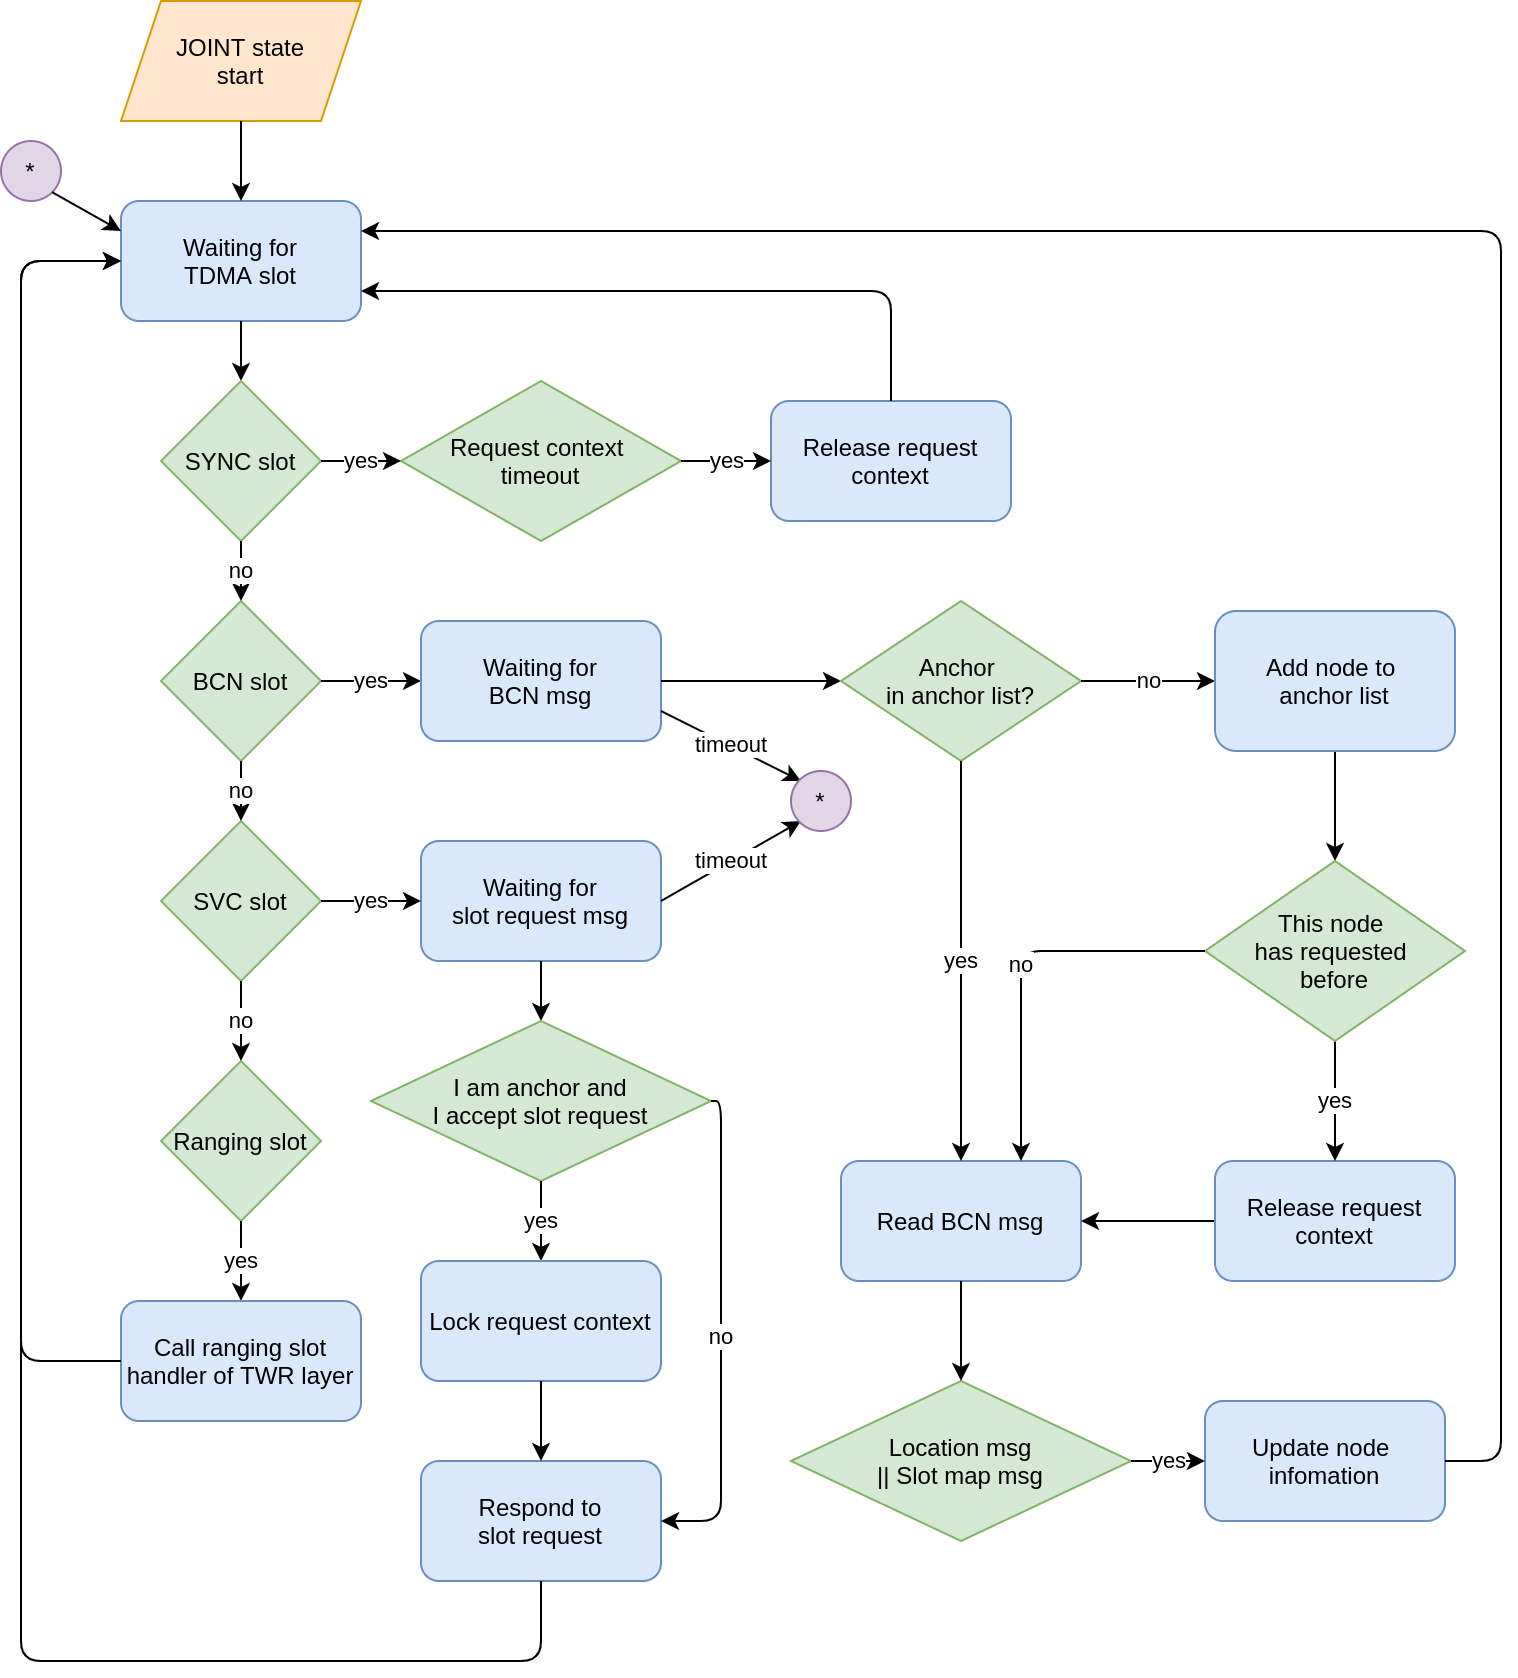

The diagram above was exported from draw.io. Its source (the exported page's mxGraphModel, read from the mxfile embedded in the PNG):
<mxGraphModel dx="1355" dy="825" grid="1" gridSize="10" guides="1" tooltips="1" connect="1" arrows="1" fold="1" page="1" pageScale="1" pageWidth="850" pageHeight="1100" math="0" shadow="0">
  <root>
    <mxCell id="0" />
    <mxCell id="1" parent="0" />
    <mxCell id="9ycXTJrdgcdwcRAIOsYs-1" value="BCN slot" style="rhombus;whiteSpace=wrap;html=1;fillColor=#d5e8d4;strokeColor=#82b366;" parent="1" vertex="1">
      <mxGeometry x="120" y="340" width="80" height="80" as="geometry" />
    </mxCell>
    <mxCell id="9ycXTJrdgcdwcRAIOsYs-2" value="Waiting for&lt;br&gt;TDMA slot" style="rounded=1;whiteSpace=wrap;html=1;fillColor=#dae8fc;strokeColor=#6c8ebf;" parent="1" vertex="1">
      <mxGeometry x="100" y="140" width="120" height="60" as="geometry" />
    </mxCell>
    <mxCell id="9ycXTJrdgcdwcRAIOsYs-3" value="SVC slot" style="rhombus;whiteSpace=wrap;html=1;fillColor=#d5e8d4;strokeColor=#82b366;" parent="1" vertex="1">
      <mxGeometry x="120" y="450" width="80" height="80" as="geometry" />
    </mxCell>
    <mxCell id="9ycXTJrdgcdwcRAIOsYs-4" value="Ranging slot" style="rhombus;whiteSpace=wrap;html=1;fillColor=#d5e8d4;strokeColor=#82b366;" parent="1" vertex="1">
      <mxGeometry x="120" y="570" width="80" height="80" as="geometry" />
    </mxCell>
    <mxCell id="9ycXTJrdgcdwcRAIOsYs-5" value="" style="endArrow=classic;html=1;exitX=0.5;exitY=1;exitDx=0;exitDy=0;entryX=0.5;entryY=0;entryDx=0;entryDy=0;" parent="1" source="9ycXTJrdgcdwcRAIOsYs-2" target="9ycXTJrdgcdwcRAIOsYs-55" edge="1">
      <mxGeometry width="50" height="50" relative="1" as="geometry">
        <mxPoint x="240" y="410" as="sourcePoint" />
        <mxPoint x="290" y="360" as="targetPoint" />
      </mxGeometry>
    </mxCell>
    <mxCell id="9ycXTJrdgcdwcRAIOsYs-6" value="no" style="endArrow=classic;html=1;exitX=0.5;exitY=1;exitDx=0;exitDy=0;" parent="1" source="9ycXTJrdgcdwcRAIOsYs-1" target="9ycXTJrdgcdwcRAIOsYs-3" edge="1">
      <mxGeometry width="50" height="50" relative="1" as="geometry">
        <mxPoint x="240" y="500" as="sourcePoint" />
        <mxPoint x="290" y="450" as="targetPoint" />
      </mxGeometry>
    </mxCell>
    <mxCell id="9ycXTJrdgcdwcRAIOsYs-7" value="no" style="endArrow=classic;html=1;exitX=0.5;exitY=1;exitDx=0;exitDy=0;entryX=0.5;entryY=0;entryDx=0;entryDy=0;" parent="1" source="9ycXTJrdgcdwcRAIOsYs-3" target="9ycXTJrdgcdwcRAIOsYs-4" edge="1">
      <mxGeometry width="50" height="50" relative="1" as="geometry">
        <mxPoint x="170" y="420" as="sourcePoint" />
        <mxPoint x="170" y="460" as="targetPoint" />
      </mxGeometry>
    </mxCell>
    <mxCell id="9ycXTJrdgcdwcRAIOsYs-8" value="yes" style="endArrow=classic;html=1;exitX=0.5;exitY=1;exitDx=0;exitDy=0;entryX=0.5;entryY=0;entryDx=0;entryDy=0;" parent="1" source="9ycXTJrdgcdwcRAIOsYs-4" target="9ycXTJrdgcdwcRAIOsYs-39" edge="1">
      <mxGeometry width="50" height="50" relative="1" as="geometry">
        <mxPoint x="130" y="500" as="sourcePoint" />
        <mxPoint x="99.99999999999977" y="260" as="targetPoint" />
        <Array as="points">
          <mxPoint x="160" y="660" />
          <mxPoint x="160" y="670" />
        </Array>
      </mxGeometry>
    </mxCell>
    <mxCell id="9ycXTJrdgcdwcRAIOsYs-9" value="yes" style="endArrow=classic;html=1;exitX=1;exitY=0.5;exitDx=0;exitDy=0;entryX=0;entryY=0.5;entryDx=0;entryDy=0;" parent="1" source="9ycXTJrdgcdwcRAIOsYs-1" target="9ycXTJrdgcdwcRAIOsYs-10" edge="1">
      <mxGeometry width="50" height="50" relative="1" as="geometry">
        <mxPoint x="350" y="440" as="sourcePoint" />
        <mxPoint x="290" y="370" as="targetPoint" />
      </mxGeometry>
    </mxCell>
    <mxCell id="9ycXTJrdgcdwcRAIOsYs-10" value="Waiting for&lt;br&gt;BCN msg" style="rounded=1;whiteSpace=wrap;html=1;fillColor=#dae8fc;strokeColor=#6c8ebf;" parent="1" vertex="1">
      <mxGeometry x="250" y="350" width="120" height="60" as="geometry" />
    </mxCell>
    <mxCell id="9ycXTJrdgcdwcRAIOsYs-12" value="" style="endArrow=classic;html=1;exitX=1;exitY=0.5;exitDx=0;exitDy=0;entryX=0;entryY=0.5;entryDx=0;entryDy=0;" parent="1" source="9ycXTJrdgcdwcRAIOsYs-10" target="9ycXTJrdgcdwcRAIOsYs-13" edge="1">
      <mxGeometry width="50" height="50" relative="1" as="geometry">
        <mxPoint x="400" y="370" as="sourcePoint" />
        <mxPoint x="520" y="370" as="targetPoint" />
      </mxGeometry>
    </mxCell>
    <mxCell id="9ycXTJrdgcdwcRAIOsYs-13" value="Anchor&amp;nbsp;&lt;br&gt;in anchor list?" style="rhombus;whiteSpace=wrap;html=1;fillColor=#d5e8d4;strokeColor=#82b366;" parent="1" vertex="1">
      <mxGeometry x="460" y="340" width="120" height="80" as="geometry" />
    </mxCell>
    <mxCell id="9ycXTJrdgcdwcRAIOsYs-14" value="no" style="endArrow=classic;html=1;exitX=1;exitY=0.5;exitDx=0;exitDy=0;entryX=0;entryY=0.5;entryDx=0;entryDy=0;" parent="1" source="9ycXTJrdgcdwcRAIOsYs-13" target="sjM40JKhvbp3ZAQwICgh-2" edge="1">
      <mxGeometry width="50" height="50" relative="1" as="geometry">
        <mxPoint x="570" y="430" as="sourcePoint" />
        <mxPoint x="635" y="380" as="targetPoint" />
      </mxGeometry>
    </mxCell>
    <mxCell id="9ycXTJrdgcdwcRAIOsYs-15" value="Read BCN msg" style="rounded=1;whiteSpace=wrap;html=1;fillColor=#dae8fc;strokeColor=#6c8ebf;" parent="1" vertex="1">
      <mxGeometry x="460" y="620" width="120" height="60" as="geometry" />
    </mxCell>
    <mxCell id="9ycXTJrdgcdwcRAIOsYs-16" value="yes" style="endArrow=classic;html=1;exitX=0.5;exitY=1;exitDx=0;exitDy=0;entryX=0.5;entryY=0;entryDx=0;entryDy=0;" parent="1" source="9ycXTJrdgcdwcRAIOsYs-13" target="9ycXTJrdgcdwcRAIOsYs-15" edge="1">
      <mxGeometry width="50" height="50" relative="1" as="geometry">
        <mxPoint x="630" y="540" as="sourcePoint" />
        <mxPoint x="680" y="490" as="targetPoint" />
        <Array as="points" />
      </mxGeometry>
    </mxCell>
    <mxCell id="9ycXTJrdgcdwcRAIOsYs-17" value="" style="endArrow=classic;html=1;entryX=1;entryY=0.5;entryDx=0;entryDy=0;exitX=0;exitY=0.5;exitDx=0;exitDy=0;" parent="1" source="9ycXTJrdgcdwcRAIOsYs-53" target="9ycXTJrdgcdwcRAIOsYs-15" edge="1">
      <mxGeometry width="50" height="50" relative="1" as="geometry">
        <mxPoint x="639" y="616" as="sourcePoint" />
        <mxPoint x="680" y="490" as="targetPoint" />
        <Array as="points" />
      </mxGeometry>
    </mxCell>
    <mxCell id="9ycXTJrdgcdwcRAIOsYs-18" value="Location&amp;nbsp;msg&lt;br&gt;|| Slot map msg" style="rhombus;whiteSpace=wrap;html=1;fillColor=#d5e8d4;strokeColor=#82b366;" parent="1" vertex="1">
      <mxGeometry x="435" y="730" width="170" height="80" as="geometry" />
    </mxCell>
    <mxCell id="9ycXTJrdgcdwcRAIOsYs-19" value="" style="endArrow=classic;html=1;exitX=0.5;exitY=1;exitDx=0;exitDy=0;entryX=0.5;entryY=0;entryDx=0;entryDy=0;" parent="1" source="9ycXTJrdgcdwcRAIOsYs-15" target="9ycXTJrdgcdwcRAIOsYs-18" edge="1">
      <mxGeometry width="50" height="50" relative="1" as="geometry">
        <mxPoint x="730" y="780" as="sourcePoint" />
        <mxPoint x="780" y="730" as="targetPoint" />
      </mxGeometry>
    </mxCell>
    <mxCell id="9ycXTJrdgcdwcRAIOsYs-20" value="Update node&amp;nbsp;&lt;br&gt;infomation" style="rounded=1;whiteSpace=wrap;html=1;fillColor=#dae8fc;strokeColor=#6c8ebf;" parent="1" vertex="1">
      <mxGeometry x="642" y="740" width="120" height="60" as="geometry" />
    </mxCell>
    <mxCell id="9ycXTJrdgcdwcRAIOsYs-21" value="yes" style="endArrow=classic;html=1;entryX=0;entryY=0.5;entryDx=0;entryDy=0;exitX=1;exitY=0.5;exitDx=0;exitDy=0;" parent="1" source="9ycXTJrdgcdwcRAIOsYs-18" target="9ycXTJrdgcdwcRAIOsYs-20" edge="1">
      <mxGeometry width="50" height="50" relative="1" as="geometry">
        <mxPoint x="557" y="800" as="sourcePoint" />
        <mxPoint x="757" y="730" as="targetPoint" />
      </mxGeometry>
    </mxCell>
    <mxCell id="9ycXTJrdgcdwcRAIOsYs-31" value="" style="endArrow=classic;html=1;exitX=1;exitY=0.5;exitDx=0;exitDy=0;entryX=1;entryY=0.25;entryDx=0;entryDy=0;" parent="1" source="9ycXTJrdgcdwcRAIOsYs-20" target="9ycXTJrdgcdwcRAIOsYs-2" edge="1">
      <mxGeometry width="50" height="50" relative="1" as="geometry">
        <mxPoint x="600" y="410" as="sourcePoint" />
        <mxPoint x="650" y="360" as="targetPoint" />
        <Array as="points">
          <mxPoint x="790" y="770" />
          <mxPoint x="790" y="155" />
        </Array>
      </mxGeometry>
    </mxCell>
    <mxCell id="9ycXTJrdgcdwcRAIOsYs-33" value="Waiting for&lt;br&gt;slot request msg" style="rounded=1;whiteSpace=wrap;html=1;fillColor=#dae8fc;strokeColor=#6c8ebf;" parent="1" vertex="1">
      <mxGeometry x="250" y="460" width="120" height="60" as="geometry" />
    </mxCell>
    <mxCell id="9ycXTJrdgcdwcRAIOsYs-34" value="yes" style="endArrow=classic;html=1;exitX=1;exitY=0.5;exitDx=0;exitDy=0;entryX=0;entryY=0.5;entryDx=0;entryDy=0;" parent="1" source="9ycXTJrdgcdwcRAIOsYs-3" target="9ycXTJrdgcdwcRAIOsYs-33" edge="1">
      <mxGeometry width="50" height="50" relative="1" as="geometry">
        <mxPoint x="390" y="570" as="sourcePoint" />
        <mxPoint x="440" y="520" as="targetPoint" />
      </mxGeometry>
    </mxCell>
    <mxCell id="9ycXTJrdgcdwcRAIOsYs-36" value="JOINT state&lt;br&gt;start" style="shape=parallelogram;perimeter=parallelogramPerimeter;whiteSpace=wrap;html=1;fixedSize=1;fillColor=#ffe6cc;strokeColor=#d79b00;" parent="1" vertex="1">
      <mxGeometry x="100" y="40" width="120" height="60" as="geometry" />
    </mxCell>
    <mxCell id="9ycXTJrdgcdwcRAIOsYs-37" value="" style="endArrow=classic;html=1;exitX=0.5;exitY=1;exitDx=0;exitDy=0;entryX=0.5;entryY=0;entryDx=0;entryDy=0;" parent="1" source="9ycXTJrdgcdwcRAIOsYs-36" target="9ycXTJrdgcdwcRAIOsYs-2" edge="1">
      <mxGeometry width="50" height="50" relative="1" as="geometry">
        <mxPoint x="205" y="230" as="sourcePoint" />
        <mxPoint x="255" y="180" as="targetPoint" />
      </mxGeometry>
    </mxCell>
    <mxCell id="9ycXTJrdgcdwcRAIOsYs-39" value="Call ranging slot handler of TWR layer" style="rounded=1;whiteSpace=wrap;html=1;fillColor=#dae8fc;strokeColor=#6c8ebf;" parent="1" vertex="1">
      <mxGeometry x="99.99999999999977" y="690" width="120" height="60" as="geometry" />
    </mxCell>
    <mxCell id="9ycXTJrdgcdwcRAIOsYs-40" value="" style="endArrow=classic;html=1;exitX=0;exitY=0.5;exitDx=0;exitDy=0;entryX=0;entryY=0.5;entryDx=0;entryDy=0;" parent="1" source="9ycXTJrdgcdwcRAIOsYs-39" target="9ycXTJrdgcdwcRAIOsYs-2" edge="1">
      <mxGeometry width="50" height="50" relative="1" as="geometry">
        <mxPoint x="170" y="520" as="sourcePoint" />
        <mxPoint x="220" y="470" as="targetPoint" />
        <Array as="points">
          <mxPoint x="50" y="720" />
          <mxPoint x="50" y="170" />
        </Array>
      </mxGeometry>
    </mxCell>
    <mxCell id="9ycXTJrdgcdwcRAIOsYs-41" value="Respond to&lt;br&gt;slot request" style="rounded=1;whiteSpace=wrap;html=1;fillColor=#dae8fc;strokeColor=#6c8ebf;" parent="1" vertex="1">
      <mxGeometry x="250" y="770" width="120" height="60" as="geometry" />
    </mxCell>
    <mxCell id="9ycXTJrdgcdwcRAIOsYs-42" value="" style="endArrow=classic;html=1;exitX=0.5;exitY=1;exitDx=0;exitDy=0;entryX=0.5;entryY=0;entryDx=0;entryDy=0;" parent="1" source="9ycXTJrdgcdwcRAIOsYs-33" target="9ycXTJrdgcdwcRAIOsYs-44" edge="1">
      <mxGeometry width="50" height="50" relative="1" as="geometry">
        <mxPoint x="250" y="530" as="sourcePoint" />
        <mxPoint x="300" y="570" as="targetPoint" />
      </mxGeometry>
    </mxCell>
    <mxCell id="9ycXTJrdgcdwcRAIOsYs-43" value="" style="endArrow=classic;html=1;exitX=0.5;exitY=1;exitDx=0;exitDy=0;entryX=0;entryY=0.5;entryDx=0;entryDy=0;" parent="1" source="9ycXTJrdgcdwcRAIOsYs-41" target="9ycXTJrdgcdwcRAIOsYs-2" edge="1">
      <mxGeometry width="50" height="50" relative="1" as="geometry">
        <mxPoint x="250" y="440" as="sourcePoint" />
        <mxPoint x="300" y="390" as="targetPoint" />
        <Array as="points">
          <mxPoint x="310" y="870" />
          <mxPoint x="50" y="870" />
          <mxPoint x="50" y="170" />
        </Array>
      </mxGeometry>
    </mxCell>
    <mxCell id="9ycXTJrdgcdwcRAIOsYs-44" value="I am anchor and&lt;br&gt;I accept slot request" style="rhombus;whiteSpace=wrap;html=1;fillColor=#d5e8d4;strokeColor=#82b366;" parent="1" vertex="1">
      <mxGeometry x="225" y="550" width="170" height="80" as="geometry" />
    </mxCell>
    <mxCell id="9ycXTJrdgcdwcRAIOsYs-45" value="yes" style="endArrow=classic;html=1;exitX=0.5;exitY=1;exitDx=0;exitDy=0;" parent="1" source="9ycXTJrdgcdwcRAIOsYs-44" target="9ycXTJrdgcdwcRAIOsYs-46" edge="1">
      <mxGeometry width="50" height="50" relative="1" as="geometry">
        <mxPoint x="300" y="700" as="sourcePoint" />
        <mxPoint x="350" y="650" as="targetPoint" />
      </mxGeometry>
    </mxCell>
    <mxCell id="9ycXTJrdgcdwcRAIOsYs-46" value="Lock request context" style="rounded=1;whiteSpace=wrap;html=1;fillColor=#dae8fc;strokeColor=#6c8ebf;" parent="1" vertex="1">
      <mxGeometry x="250" y="670" width="120" height="60" as="geometry" />
    </mxCell>
    <mxCell id="9ycXTJrdgcdwcRAIOsYs-47" value="" style="endArrow=classic;html=1;exitX=0.5;exitY=1;exitDx=0;exitDy=0;" parent="1" source="9ycXTJrdgcdwcRAIOsYs-46" target="9ycXTJrdgcdwcRAIOsYs-41" edge="1">
      <mxGeometry width="50" height="50" relative="1" as="geometry">
        <mxPoint x="270" y="840" as="sourcePoint" />
        <mxPoint x="320" y="790" as="targetPoint" />
      </mxGeometry>
    </mxCell>
    <mxCell id="9ycXTJrdgcdwcRAIOsYs-48" value="no" style="endArrow=classic;html=1;exitX=1;exitY=0.5;exitDx=0;exitDy=0;entryX=1;entryY=0.5;entryDx=0;entryDy=0;" parent="1" source="9ycXTJrdgcdwcRAIOsYs-44" target="9ycXTJrdgcdwcRAIOsYs-41" edge="1">
      <mxGeometry width="50" height="50" relative="1" as="geometry">
        <mxPoint x="200" y="730" as="sourcePoint" />
        <mxPoint x="250" y="680" as="targetPoint" />
        <Array as="points">
          <mxPoint x="400" y="590" />
          <mxPoint x="400" y="800" />
        </Array>
      </mxGeometry>
    </mxCell>
    <mxCell id="9ycXTJrdgcdwcRAIOsYs-51" value="" style="endArrow=classic;html=1;exitX=0.5;exitY=1;exitDx=0;exitDy=0;entryX=0.5;entryY=0;entryDx=0;entryDy=0;" parent="1" source="sjM40JKhvbp3ZAQwICgh-2" target="sjM40JKhvbp3ZAQwICgh-1" edge="1">
      <mxGeometry width="50" height="50" relative="1" as="geometry">
        <mxPoint x="700" y="425" as="sourcePoint" />
        <mxPoint x="700" y="490" as="targetPoint" />
      </mxGeometry>
    </mxCell>
    <mxCell id="9ycXTJrdgcdwcRAIOsYs-53" value="Release request context" style="rounded=1;whiteSpace=wrap;html=1;fillColor=#dae8fc;strokeColor=#6c8ebf;" parent="1" vertex="1">
      <mxGeometry x="647" y="620" width="120" height="60" as="geometry" />
    </mxCell>
    <mxCell id="9ycXTJrdgcdwcRAIOsYs-54" value="yes" style="endArrow=classic;html=1;exitX=0.5;exitY=1;exitDx=0;exitDy=0;" parent="1" source="sjM40JKhvbp3ZAQwICgh-1" target="9ycXTJrdgcdwcRAIOsYs-53" edge="1">
      <mxGeometry width="50" height="50" relative="1" as="geometry">
        <mxPoint x="700" y="560" as="sourcePoint" />
        <mxPoint x="480" y="450" as="targetPoint" />
      </mxGeometry>
    </mxCell>
    <mxCell id="9ycXTJrdgcdwcRAIOsYs-55" value="SYNC slot" style="rhombus;whiteSpace=wrap;html=1;fillColor=#d5e8d4;strokeColor=#82b366;" parent="1" vertex="1">
      <mxGeometry x="120" y="230" width="80" height="80" as="geometry" />
    </mxCell>
    <mxCell id="9ycXTJrdgcdwcRAIOsYs-56" value="no" style="endArrow=classic;html=1;exitX=0.5;exitY=1;exitDx=0;exitDy=0;" parent="1" source="9ycXTJrdgcdwcRAIOsYs-55" target="9ycXTJrdgcdwcRAIOsYs-1" edge="1">
      <mxGeometry width="50" height="50" relative="1" as="geometry">
        <mxPoint x="270" y="450" as="sourcePoint" />
        <mxPoint x="320" y="400" as="targetPoint" />
      </mxGeometry>
    </mxCell>
    <mxCell id="9ycXTJrdgcdwcRAIOsYs-57" value="Request context &lt;br&gt;timeout" style="rhombus;whiteSpace=wrap;html=1;fillColor=#d5e8d4;strokeColor=#82b366;" parent="1" vertex="1">
      <mxGeometry x="240" y="230" width="140" height="80" as="geometry" />
    </mxCell>
    <mxCell id="9ycXTJrdgcdwcRAIOsYs-58" value="yes" style="endArrow=classic;html=1;exitX=1;exitY=0.5;exitDx=0;exitDy=0;entryX=0;entryY=0.5;entryDx=0;entryDy=0;" parent="1" source="9ycXTJrdgcdwcRAIOsYs-55" target="9ycXTJrdgcdwcRAIOsYs-57" edge="1">
      <mxGeometry width="50" height="50" relative="1" as="geometry">
        <mxPoint x="260" y="340" as="sourcePoint" />
        <mxPoint x="310" y="290" as="targetPoint" />
      </mxGeometry>
    </mxCell>
    <mxCell id="9ycXTJrdgcdwcRAIOsYs-59" value="Release request context" style="rounded=1;whiteSpace=wrap;html=1;fillColor=#dae8fc;strokeColor=#6c8ebf;" parent="1" vertex="1">
      <mxGeometry x="425" y="240" width="120" height="60" as="geometry" />
    </mxCell>
    <mxCell id="9ycXTJrdgcdwcRAIOsYs-60" value="yes" style="endArrow=classic;html=1;exitX=1;exitY=0.5;exitDx=0;exitDy=0;entryX=0;entryY=0.5;entryDx=0;entryDy=0;" parent="1" source="9ycXTJrdgcdwcRAIOsYs-57" target="9ycXTJrdgcdwcRAIOsYs-59" edge="1">
      <mxGeometry width="50" height="50" relative="1" as="geometry">
        <mxPoint x="370" y="360" as="sourcePoint" />
        <mxPoint x="420" y="310" as="targetPoint" />
      </mxGeometry>
    </mxCell>
    <mxCell id="9ycXTJrdgcdwcRAIOsYs-61" value="" style="endArrow=classic;html=1;exitX=0.5;exitY=0;exitDx=0;exitDy=0;entryX=1;entryY=0.75;entryDx=0;entryDy=0;" parent="1" source="9ycXTJrdgcdwcRAIOsYs-59" target="9ycXTJrdgcdwcRAIOsYs-2" edge="1">
      <mxGeometry width="50" height="50" relative="1" as="geometry">
        <mxPoint x="370" y="360" as="sourcePoint" />
        <mxPoint x="420" y="310" as="targetPoint" />
        <Array as="points">
          <mxPoint x="485" y="185" />
        </Array>
      </mxGeometry>
    </mxCell>
    <mxCell id="9ycXTJrdgcdwcRAIOsYs-62" value="timeout" style="endArrow=classic;html=1;exitX=1;exitY=0.75;exitDx=0;exitDy=0;" parent="1" source="9ycXTJrdgcdwcRAIOsYs-10" edge="1">
      <mxGeometry width="50" height="50" relative="1" as="geometry">
        <mxPoint x="270" y="440" as="sourcePoint" />
        <mxPoint x="440" y="430" as="targetPoint" />
      </mxGeometry>
    </mxCell>
    <mxCell id="9ycXTJrdgcdwcRAIOsYs-63" value="timeout" style="endArrow=classic;html=1;exitX=1;exitY=0.5;exitDx=0;exitDy=0;" parent="1" source="9ycXTJrdgcdwcRAIOsYs-33" edge="1">
      <mxGeometry width="50" height="50" relative="1" as="geometry">
        <mxPoint x="270" y="440" as="sourcePoint" />
        <mxPoint x="440" y="450" as="targetPoint" />
      </mxGeometry>
    </mxCell>
    <mxCell id="9ycXTJrdgcdwcRAIOsYs-65" value="*" style="ellipse;whiteSpace=wrap;html=1;aspect=fixed;fillColor=#e1d5e7;strokeColor=#9673a6;" parent="1" vertex="1">
      <mxGeometry x="435" y="425" width="30" height="30" as="geometry" />
    </mxCell>
    <mxCell id="9ycXTJrdgcdwcRAIOsYs-66" value="*" style="ellipse;whiteSpace=wrap;html=1;aspect=fixed;fillColor=#e1d5e7;strokeColor=#9673a6;" parent="1" vertex="1">
      <mxGeometry x="40" y="110" width="30" height="30" as="geometry" />
    </mxCell>
    <mxCell id="9ycXTJrdgcdwcRAIOsYs-67" value="" style="endArrow=classic;html=1;exitX=1;exitY=1;exitDx=0;exitDy=0;entryX=0;entryY=0.25;entryDx=0;entryDy=0;" parent="1" source="9ycXTJrdgcdwcRAIOsYs-66" target="9ycXTJrdgcdwcRAIOsYs-2" edge="1">
      <mxGeometry width="50" height="50" relative="1" as="geometry">
        <mxPoint x="250" y="360" as="sourcePoint" />
        <mxPoint x="300" y="310" as="targetPoint" />
      </mxGeometry>
    </mxCell>
    <mxCell id="sjM40JKhvbp3ZAQwICgh-1" value="This node &lt;br&gt;has requested &lt;br&gt;before" style="rhombus;whiteSpace=wrap;html=1;fillColor=#d5e8d4;strokeColor=#82b366;" vertex="1" parent="1">
      <mxGeometry x="642" y="470" width="130" height="90" as="geometry" />
    </mxCell>
    <mxCell id="sjM40JKhvbp3ZAQwICgh-2" value="&lt;span&gt;Add node to&amp;nbsp;&lt;/span&gt;&lt;br&gt;&lt;span&gt;anchor list&lt;/span&gt;" style="rounded=1;whiteSpace=wrap;html=1;fillColor=#dae8fc;strokeColor=#6c8ebf;" vertex="1" parent="1">
      <mxGeometry x="647" y="345" width="120" height="70" as="geometry" />
    </mxCell>
    <mxCell id="sjM40JKhvbp3ZAQwICgh-3" value="no" style="endArrow=classic;html=1;exitX=0;exitY=0.5;exitDx=0;exitDy=0;entryX=0.75;entryY=0;entryDx=0;entryDy=0;" edge="1" parent="1" source="sjM40JKhvbp3ZAQwICgh-1" target="9ycXTJrdgcdwcRAIOsYs-15">
      <mxGeometry width="50" height="50" relative="1" as="geometry">
        <mxPoint x="550" y="550" as="sourcePoint" />
        <mxPoint x="600" y="500" as="targetPoint" />
        <Array as="points">
          <mxPoint x="550" y="515" />
        </Array>
      </mxGeometry>
    </mxCell>
  </root>
</mxGraphModel>